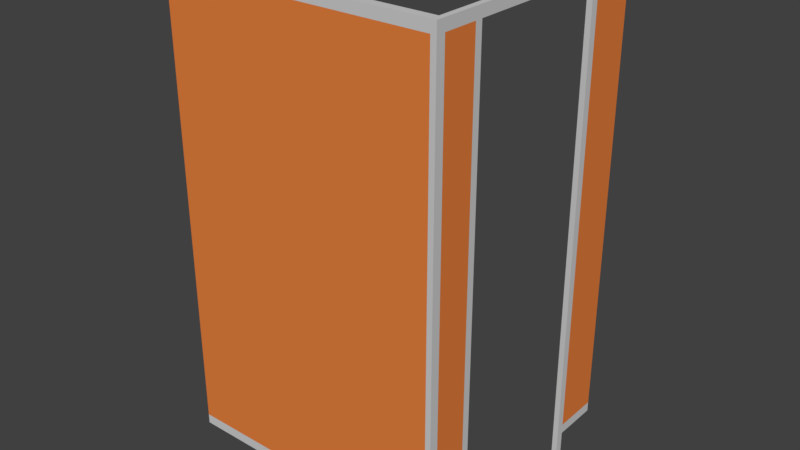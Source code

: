 # Source: WCKABINE_05.blend  (saved by Blender 2.79.0; exported with 4.5.12 LTS)
import bpy
from mathutils import Matrix  # noqa: F401  (used for matrix-valued properties, if any)

bpy.ops.wm.read_factory_settings(use_empty=True)
scene = bpy.context.scene
scene.name = 'Scene'

# ---- collections
col_collection_1 = bpy.data.collections.new('Collection 1'); scene.collection.children.link(col_collection_1)

# ---- materials (node trees are filled in below, after node groups)
mat_material_179 = bpy.data.materials.new('Material.179')
mat_material_179.alpha_threshold = 0.0
mat_material_179.use_transparent_shadow = False
mat_material_179.diffuse_color = (0.6267, 0.6267, 0.6267, 1.0)
mat_material_179.roughness = 0.5
mat_material_180 = bpy.data.materials.new('Material.180')
mat_material_180.alpha_threshold = 0.0
mat_material_180.use_transparent_shadow = False
mat_material_180.diffuse_color = (0.8, 0.2211, 0.04937, 1.0)
mat_material_180.roughness = 0.5

# ---- material node trees

# ---- world
world_world = bpy.data.worlds.new('World'); scene.world = world_world
world_world.color = (0.05088, 0.05088, 0.05088)
world_world.use_sun_shadow = False
world_world.sun_shadow_jitter_overblur = 0.0
world_world.cycles.sampling_method = 'MANUAL'

# ---- meshes
me_cube_033 = bpy.data.meshes.new('Cube.033')
me_cube_033.from_pydata([(-0.5538, 1.088, -1.0), (-0.5538, 1.088, 1.0), (0.5538, 1.088, -1.0), (0.5538, 1.088, 1.0), (-0.5538, 0.2004, -1.0), (-0.5538, 0.2004, 1.0), (0.5538, 0.2004, -1.0), (0.5538, 0.2004, 1.0), (-0.5538, 0.1682, -1.0), (-0.5538, 0.1682, 1.0), (0.5538, 0.1682, -1.0), (0.5538, 0.1682, 1.0), (-0.5538, 1.088, 0.9544), (0.5538, 1.088, 0.9544), (0.5538, 0.2004, 0.9544), (-0.5538, 0.2004, 0.9544), (-0.5538, 0.1682, 0.9544), (0.5538, 0.1682, 0.9544), (-0.5538, 0.849, 1.0), (0.5538, 0.849, -1.0), (-0.5538, 0.849, -1.0), (0.5538, 0.849, 1.0), (0.5538, 0.849, 0.9544), (-0.5538, 0.849, 0.9544), (-0.5538, 0.8821, 1.0), (0.5538, 0.8821, -1.0), (-0.5538, 0.8821, 0.9544), (-0.5538, 0.8821, -1.0), (0.5538, 0.8821, 1.0), (0.5538, 0.8821, 0.9544), (-0.5538, 1.088, -0.9576), (0.5538, 1.088, -0.9576), (0.5538, 0.2004, -0.9576), (-0.5538, 0.2004, -0.9576), (-0.5538, 0.1682, -0.9576), (0.5538, 0.1682, -0.9576), (-0.5538, 0.849, -0.9576), (0.5538, 0.849, -0.9576), (0.5538, 0.8821, -0.9576), (-0.5538, 0.8821, -0.9576), (0.5538, 0.1682, -1.144), (0.5538, 0.2004, -1.144), (-0.5538, 0.2004, -1.144), (-0.5538, 0.1682, -1.144), (-0.5538, 0.8821, -1.144), (-0.5538, 0.849, -1.144), (0.5538, 0.849, -1.144), (0.5538, 0.8821, -1.144), (-0.5538, 0.01761, -1.0), (-0.5538, -0.02181, -1.0), (-0.5538, -0.02181, 1.0), (-0.5538, 0.01761, 1.0), (0.5538, -0.02181, -1.0), (0.5538, 0.01761, -1.0), (0.5538, 0.01761, 1.0), (0.5538, -0.02181, 1.0), (0.5538, 0.01761, 0.9544), (0.5538, -0.02181, 0.9544), (-0.5538, -0.02181, 0.9544), (-0.5538, 0.01761, 0.9544), (-0.5538, -0.02181, -0.9576), (-0.5538, 0.01761, -0.9576), (0.5538, 0.01761, -0.9576), (0.5538, -0.02181, -0.9576), (-55.84, 0.01761, -1.0), (-55.84, -0.02181, -1.0), (-55.84, -0.02181, 1.0), (-55.84, 0.01761, 1.0), (-55.84, -0.02181, 0.9544), (-55.84, 0.01761, 0.9544), (-55.84, -0.02181, -0.9576), (-55.84, 0.01761, -0.9576)], [], [(26, 24, 1, 12), (12, 1, 3, 13), (21, 18, 5, 7), (22, 14, 15, 23), (20, 27, 44, 45), (22, 21, 7, 14), (16, 9, 5, 15), (59, 51, 9, 16), (14, 7, 11, 17), (19, 20, 45, 46), (7, 5, 9, 11), (32, 14, 17, 35), (61, 59, 16, 34), (34, 16, 15, 33), (20, 19, 37, 36), (30, 12, 13, 31), (39, 26, 12, 30), (38, 29, 22, 37), (29, 28, 21, 22), (28, 24, 18, 21), (15, 5, 18, 23), (3, 1, 24, 28), (0, 2, 25, 27), (13, 3, 28, 29), (31, 13, 29, 38), (36, 23, 26, 39), (23, 18, 24, 26), (20, 36, 39, 27), (2, 31, 38, 25), (25, 38, 37, 19), (33, 15, 14, 32), (33, 32, 6, 4), (27, 39, 30, 0), (0, 30, 31, 2), (36, 37, 22, 23), (8, 34, 33, 4), (48, 61, 34, 8), (6, 32, 35, 10), (42, 41, 40, 43), (44, 47, 46, 45), (8, 4, 42, 43), (4, 6, 41, 42), (27, 25, 47, 44), (25, 19, 46, 47), (6, 10, 40, 41), (10, 8, 43, 40), (10, 35, 62, 53), (53, 62, 63, 52), (51, 59, 69, 67), (61, 48, 64, 71), (35, 17, 56, 62), (62, 56, 57, 63), (11, 9, 51, 54), (54, 51, 50, 55), (8, 10, 53, 48), (48, 53, 52, 49), (17, 11, 54, 56), (56, 54, 55, 57), (58, 50, 66, 68), (65, 70, 71, 64), (70, 68, 69, 71), (68, 66, 67, 69), (60, 58, 68, 70), (49, 60, 70, 65), (50, 51, 67, 66), (48, 49, 65, 64), (59, 61, 71, 69), (52, 63, 60, 49), (60, 63, 57, 58), (50, 58, 57, 55)])
me_cube_033.polygons.foreach_set('material_index', [0, 0, 0, 0, 0, 0, 0, 0, 0, 0, 0, 0, 1, 0, 0, 1, 1, 0, 0, 0, 0, 0, 0, 0, 1, 0, 0, 0, 0, 0, 0, 0, 0, 0, 0, 0, 0, 0, 0, 0, 0, 0, 0, 0, 0, 0, 0, 0, 0, 0, 1, 0, 0, 0, 0, 0, 0, 0, 0, 0, 1, 0, 1, 0, 0, 0, 1, 0, 0, 0])
me_cube_033.materials.append(mat_material_179)
me_cube_033.materials.append(mat_material_180)
me_cube_033.use_remesh_preserve_volume = False
me_cube_033.use_remesh_preserve_attributes = False
me_cube_033.use_mirror_vertex_groups = False
me_cube_033.update()

# ---- objects
ob_cube_015 = bpy.data.objects.new('Cube.015', me_cube_033)

# ---- transforms, parenting, visibility, modifiers, constraints
ob_cube_015.location = (-0.05452, 0.003531, 0.07144)
ob_cube_015.scale = (0.02248, 1.057, 1.057)
ob_cube_015.lineart.crease_threshold = 0.0

# ---- collection membership
col_collection_1.objects.link(ob_cube_015)

# ---- scene / render settings (as saved in the file)
scene.frame_start = 1; scene.frame_end = 250; scene.frame_set(1)
scene.render.engine = 'BLENDER_EEVEE_NEXT'
scene.render.resolution_percentage = 50
scene.render.dither_intensity = 0.0
scene.cycles.use_denoising = False
scene.cycles.samples = 128
scene.cycles.sampling_pattern = 'TABULATED_SOBOL'
scene.cycles.use_adaptive_sampling = False
scene.cycles.use_light_tree = False
scene.cycles.blur_glossy = 0.0
scene.cycles.sample_clamp_indirect = 0.0
scene.view_settings.view_transform = 'Standard'
bpy.context.view_layer.update()

# ---- added for rendering (the .blend has no active camera and no usable light): camera, sun
cam_auto = bpy.data.cameras.new('AutoCamera')
cam_auto.lens = 50.0
cam_auto.sensor_width = 36.0
cam_auto.clip_end = 1000.0
ob_auto_camera = bpy.data.objects.new('AutoCamera', cam_auto)
scene.collection.objects.link(ob_auto_camera)
ob_auto_camera.location = (1.96061, -2.59678, 2.10473)
ob_auto_camera.rotation_euler = (1.09748, -7.21219e-08, 0.694738)
scene.camera = ob_auto_camera
light_auto_sun = bpy.data.lights.new('AutoSun', 'SUN')
light_auto_sun.energy = 3.0
light_auto_sun.angle = 0.0523599
ob_auto_sun = bpy.data.objects.new('AutoSun', light_auto_sun)
scene.collection.objects.link(ob_auto_sun)
ob_auto_sun.rotation_euler = (0.872665, 0.174533, 0.523599)
bpy.context.view_layer.update()
